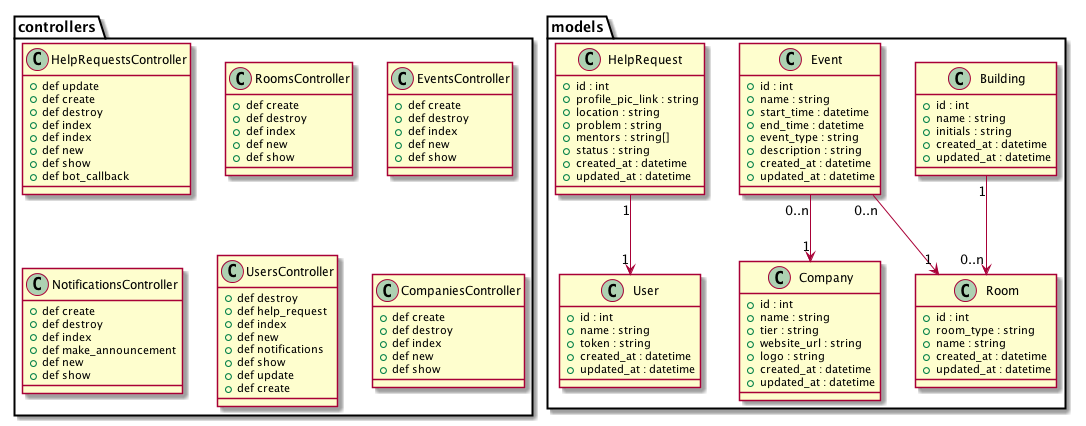

The diagram above was rendered by PlantUML. Its source (embedded in the PNG):
@startuml
package models {
  class User {
    + id : int
    + name : string
    + token : string
    + created_at : datetime
    + updated_at : datetime
  }
  class Building {
    + id : int
    + name : string
    + initials : string
    + created_at : datetime
    + updated_at : datetime
  }
  class Company {
    + id : int
    + name : string
    + tier : string
    + website_url : string
    + logo : string
    + created_at : datetime
    + updated_at : datetime
  }
  class Room {
    + id : int
    + room_type : string
    + name : string
    + created_at : datetime
    + updated_at : datetime
  }
  class Event {
    + id : int
    + name : string
    + start_time : datetime
    + end_time : datetime
    + event_type : string
    + description : string
    + created_at : datetime
    + updated_at : datetime
  }
  class HelpRequest {
    + id : int
    + profile_pic_link : string
    + location : string
    + problem : string
    + mentors : string[]
    + status : string
    + created_at : datetime
    + updated_at : datetime
  }

  Event "0..n" --> "1" Company
  Event "0..n" --> "1" Room
  Building "1" --> "0..n" Room
  HelpRequest "1" --> "1" User
}

package controllers {
  class HelpRequestsController {
    + def update
    + def create
    + def destroy
    + def index
    + def index
    + def new
    + def show
    + def bot_callback
  }
  class RoomsController {
    + def create
    + def destroy
    + def index
    + def new
    + def show
  }
  class EventsController {
    + def create
    + def destroy
    + def index
    + def new
    + def show
  }
  class NotificationsController {
    + def create
    + def destroy
    + def index
    + def make_announcement
    + def new
    + def show
  }
  class UsersController {
    + def destroy
    + def help_request
    + def index
    + def new
    + def notifications
    + def show
    + def update
    + def create
  }
  class CompaniesController {
    + def create
    + def destroy
    + def index
    + def new
    + def show
  }
}
@enduml